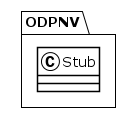

The diagram above was rendered by PlantUML. Its source (embedded in the PNG):
@startuml
!theme plain
package ODPNV {
class Stub {
}
}
@enduml